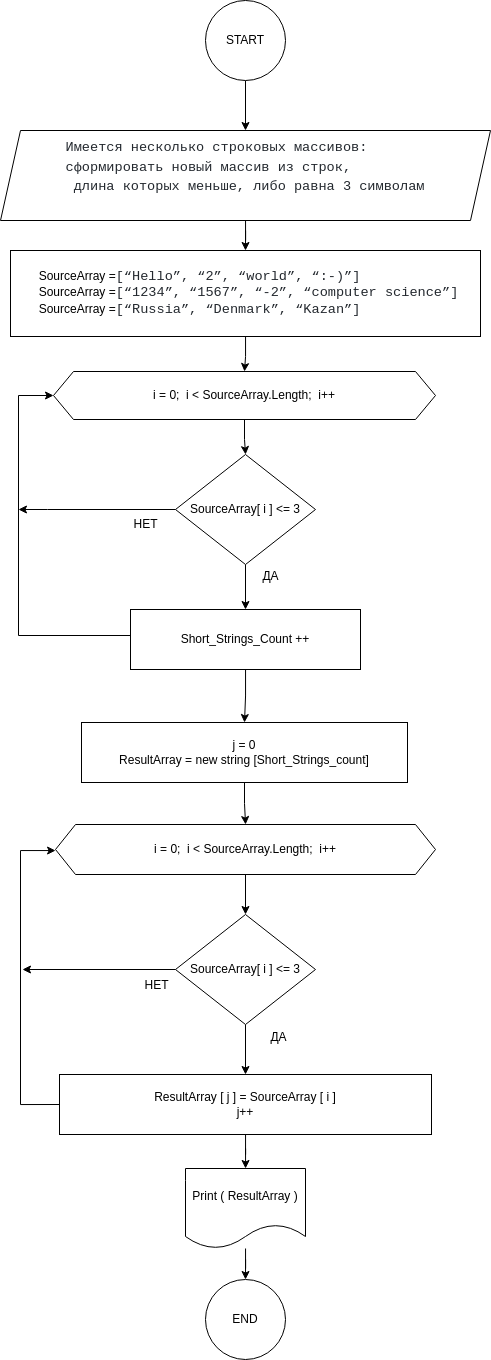

The diagram above was exported from draw.io. Its source (the exported page's mxGraphModel, read from the mxfile embedded in the PNG):
<mxGraphModel dx="2367" dy="2167" grid="0" gridSize="10" guides="1" tooltips="1" connect="1" arrows="1" fold="1" page="0" pageScale="1" pageWidth="827" pageHeight="1169" math="0" shadow="0">
  <root>
    <mxCell id="WIyWlLk6GJQsqaUBKTNV-0" />
    <mxCell id="WIyWlLk6GJQsqaUBKTNV-1" parent="WIyWlLk6GJQsqaUBKTNV-0" />
    <mxCell id="uA8-Vl3KMbc_tg1KstTM-12" value="" style="edgeStyle=orthogonalEdgeStyle;rounded=0;orthogonalLoop=1;jettySize=auto;html=1;" edge="1" parent="WIyWlLk6GJQsqaUBKTNV-1" source="uA8-Vl3KMbc_tg1KstTM-0">
      <mxGeometry relative="1" as="geometry">
        <mxPoint x="400" y="-310" as="targetPoint" />
      </mxGeometry>
    </mxCell>
    <mxCell id="uA8-Vl3KMbc_tg1KstTM-0" value="&lt;pre style=&quot;box-sizing: border-box; font-family: ui-monospace, SFMono-Regular, &amp;quot;SF Mono&amp;quot;, Menlo, Consolas, &amp;quot;Liberation Mono&amp;quot;, monospace; font-size: 13.6px; margin-top: 0px; margin-bottom: 16px; overflow-wrap: normal; padding: 16px; overflow: auto; line-height: 1.45; background-color: var(--color-canvas-subtle); border-radius: 6px; color: rgb(36, 41, 47); font-style: normal; font-variant-ligatures: normal; font-variant-caps: normal; font-weight: 400; letter-spacing: normal; orphans: 2; text-align: start; text-indent: 0px; text-transform: none; widows: 2; word-spacing: 0px; -webkit-text-stroke-width: 0px; text-decoration-thickness: initial; text-decoration-style: initial; text-decoration-color: initial;&quot; class=&quot;notranslate&quot;&gt;&lt;span style=&quot;&quot;&gt;Имеется несколько строковых массивов:&lt;br&gt;&lt;/span&gt;сформировать новый массив из строк,&lt;br&gt; длина которых меньше, либо равна 3 символам&lt;/pre&gt;" style="shape=parallelogram;perimeter=parallelogramPerimeter;whiteSpace=wrap;html=1;fixedSize=1;" vertex="1" parent="WIyWlLk6GJQsqaUBKTNV-1">
      <mxGeometry x="155" y="-430" width="490" height="90" as="geometry" />
    </mxCell>
    <mxCell id="uA8-Vl3KMbc_tg1KstTM-4" value="" style="edgeStyle=orthogonalEdgeStyle;rounded=0;orthogonalLoop=1;jettySize=auto;html=1;" edge="1" parent="WIyWlLk6GJQsqaUBKTNV-1" source="uA8-Vl3KMbc_tg1KstTM-2" target="uA8-Vl3KMbc_tg1KstTM-0">
      <mxGeometry relative="1" as="geometry" />
    </mxCell>
    <mxCell id="uA8-Vl3KMbc_tg1KstTM-2" value="START" style="ellipse;whiteSpace=wrap;html=1;aspect=fixed;" vertex="1" parent="WIyWlLk6GJQsqaUBKTNV-1">
      <mxGeometry x="360" y="-560" width="80" height="80" as="geometry" />
    </mxCell>
    <mxCell id="uA8-Vl3KMbc_tg1KstTM-8" value="" style="edgeStyle=orthogonalEdgeStyle;rounded=0;orthogonalLoop=1;jettySize=auto;html=1;" edge="1" parent="WIyWlLk6GJQsqaUBKTNV-1" source="uA8-Vl3KMbc_tg1KstTM-5" target="uA8-Vl3KMbc_tg1KstTM-6">
      <mxGeometry relative="1" as="geometry" />
    </mxCell>
    <mxCell id="uA8-Vl3KMbc_tg1KstTM-5" value="i = 0;&amp;nbsp; i &amp;lt; SourceArray.Length;&amp;nbsp; i++" style="shape=hexagon;perimeter=hexagonPerimeter2;whiteSpace=wrap;html=1;fixedSize=1;" vertex="1" parent="WIyWlLk6GJQsqaUBKTNV-1">
      <mxGeometry x="208" y="-189" width="382" height="48" as="geometry" />
    </mxCell>
    <mxCell id="uA8-Vl3KMbc_tg1KstTM-10" value="" style="edgeStyle=orthogonalEdgeStyle;rounded=0;orthogonalLoop=1;jettySize=auto;html=1;" edge="1" parent="WIyWlLk6GJQsqaUBKTNV-1" source="uA8-Vl3KMbc_tg1KstTM-6" target="uA8-Vl3KMbc_tg1KstTM-9">
      <mxGeometry relative="1" as="geometry" />
    </mxCell>
    <mxCell id="uA8-Vl3KMbc_tg1KstTM-6" value="SourceArray[ i ] &amp;lt;= 3" style="rhombus;whiteSpace=wrap;html=1;" vertex="1" parent="WIyWlLk6GJQsqaUBKTNV-1">
      <mxGeometry x="330" y="-106" width="140" height="110" as="geometry" />
    </mxCell>
    <mxCell id="uA8-Vl3KMbc_tg1KstTM-20" style="edgeStyle=orthogonalEdgeStyle;rounded=0;orthogonalLoop=1;jettySize=auto;html=1;exitX=0;exitY=0.5;exitDx=0;exitDy=0;entryX=0;entryY=0.5;entryDx=0;entryDy=0;" edge="1" parent="WIyWlLk6GJQsqaUBKTNV-1" source="uA8-Vl3KMbc_tg1KstTM-9" target="uA8-Vl3KMbc_tg1KstTM-5">
      <mxGeometry relative="1" as="geometry">
        <Array as="points">
          <mxPoint x="285" y="75" />
          <mxPoint x="173" y="75" />
          <mxPoint x="173" y="-165" />
        </Array>
      </mxGeometry>
    </mxCell>
    <mxCell id="uA8-Vl3KMbc_tg1KstTM-74" value="" style="edgeStyle=orthogonalEdgeStyle;rounded=0;orthogonalLoop=1;jettySize=auto;html=1;" edge="1" parent="WIyWlLk6GJQsqaUBKTNV-1" source="uA8-Vl3KMbc_tg1KstTM-9" target="uA8-Vl3KMbc_tg1KstTM-46">
      <mxGeometry relative="1" as="geometry" />
    </mxCell>
    <mxCell id="uA8-Vl3KMbc_tg1KstTM-9" value="Short_Strings_Count ++" style="rounded=0;whiteSpace=wrap;html=1;" vertex="1" parent="WIyWlLk6GJQsqaUBKTNV-1">
      <mxGeometry x="285" y="49" width="230" height="60" as="geometry" />
    </mxCell>
    <mxCell id="uA8-Vl3KMbc_tg1KstTM-11" value="ДА" style="text;html=1;align=center;verticalAlign=middle;resizable=0;points=[];autosize=1;strokeColor=none;fillColor=none;" vertex="1" parent="WIyWlLk6GJQsqaUBKTNV-1">
      <mxGeometry x="405" y="1" width="40" height="30" as="geometry" />
    </mxCell>
    <mxCell id="uA8-Vl3KMbc_tg1KstTM-23" value="НЕТ" style="text;html=1;align=center;verticalAlign=middle;resizable=0;points=[];autosize=1;strokeColor=none;fillColor=none;" vertex="1" parent="WIyWlLk6GJQsqaUBKTNV-1">
      <mxGeometry x="275" y="-51" width="50" height="30" as="geometry" />
    </mxCell>
    <mxCell id="uA8-Vl3KMbc_tg1KstTM-31" value="" style="endArrow=classic;html=1;rounded=0;exitX=0;exitY=0.5;exitDx=0;exitDy=0;" edge="1" parent="WIyWlLk6GJQsqaUBKTNV-1" source="uA8-Vl3KMbc_tg1KstTM-6">
      <mxGeometry width="50" height="50" relative="1" as="geometry">
        <mxPoint x="423" y="-70" as="sourcePoint" />
        <mxPoint x="173" y="-51" as="targetPoint" />
        <Array as="points">
          <mxPoint x="202" y="-51" />
        </Array>
      </mxGeometry>
    </mxCell>
    <mxCell id="uA8-Vl3KMbc_tg1KstTM-37" value="" style="edgeStyle=orthogonalEdgeStyle;rounded=0;orthogonalLoop=1;jettySize=auto;html=1;" edge="1" parent="WIyWlLk6GJQsqaUBKTNV-1" source="uA8-Vl3KMbc_tg1KstTM-32" target="uA8-Vl3KMbc_tg1KstTM-5">
      <mxGeometry relative="1" as="geometry" />
    </mxCell>
    <mxCell id="uA8-Vl3KMbc_tg1KstTM-32" value="&lt;span style=&quot;white-space: pre;&quot;&gt;&#09;&lt;/span&gt;SourceArray =&lt;span style=&quot;background-color: var(--color-canvas-subtle); color: rgb(36, 41, 47); font-family: ui-monospace, SFMono-Regular, &amp;quot;SF Mono&amp;quot;, Menlo, Consolas, &amp;quot;Liberation Mono&amp;quot;, monospace; font-size: 13.6px;&quot;&gt;[“Hello”, “2”, “world”, “:-)”]&lt;br&gt;&lt;/span&gt;&lt;span style=&quot;white-space: pre;&quot;&gt;&#09;&lt;/span&gt;SourceArray =&lt;span style=&quot;background-color: var(--color-canvas-subtle); color: rgb(36, 41, 47); font-family: ui-monospace, SFMono-Regular, &amp;quot;SF Mono&amp;quot;, Menlo, Consolas, &amp;quot;Liberation Mono&amp;quot;, monospace; font-size: 13.6px;&quot;&gt;[“1234”, “1567”, “-2”, “computer science”]&lt;/span&gt;&lt;span style=&quot;background-color: var(--color-canvas-subtle); color: rgb(36, 41, 47); font-family: ui-monospace, SFMono-Regular, &amp;quot;SF Mono&amp;quot;, Menlo, Consolas, &amp;quot;Liberation Mono&amp;quot;, monospace; font-size: 13.6px;&quot;&gt;&lt;br&gt;&lt;/span&gt;&lt;span style=&quot;white-space: pre;&quot;&gt;&#09;&lt;/span&gt;SourceArray =&lt;span style=&quot;background-color: var(--color-canvas-subtle); color: rgb(36, 41, 47); font-family: ui-monospace, SFMono-Regular, &amp;quot;SF Mono&amp;quot;, Menlo, Consolas, &amp;quot;Liberation Mono&amp;quot;, monospace; font-size: 13.6px;&quot;&gt;[“Russia”, “Denmark”, “Kazan”]&lt;/span&gt;&amp;nbsp;&lt;span style=&quot;white-space: pre;&quot;&gt;&#09;&lt;/span&gt;" style="rounded=0;whiteSpace=wrap;html=1;align=left;" vertex="1" parent="WIyWlLk6GJQsqaUBKTNV-1">
      <mxGeometry x="165" y="-310" width="470" height="86" as="geometry" />
    </mxCell>
    <mxCell id="uA8-Vl3KMbc_tg1KstTM-43" value="" style="edgeStyle=orthogonalEdgeStyle;rounded=0;orthogonalLoop=1;jettySize=auto;html=1;" edge="1" parent="WIyWlLk6GJQsqaUBKTNV-1" source="uA8-Vl3KMbc_tg1KstTM-40" target="uA8-Vl3KMbc_tg1KstTM-42">
      <mxGeometry relative="1" as="geometry" />
    </mxCell>
    <mxCell id="uA8-Vl3KMbc_tg1KstTM-40" value="Print ( ResultArray )" style="shape=document;whiteSpace=wrap;html=1;boundedLbl=1;" vertex="1" parent="WIyWlLk6GJQsqaUBKTNV-1">
      <mxGeometry x="340" y="608" width="120" height="80" as="geometry" />
    </mxCell>
    <mxCell id="uA8-Vl3KMbc_tg1KstTM-42" value="END" style="ellipse;whiteSpace=wrap;html=1;aspect=fixed;" vertex="1" parent="WIyWlLk6GJQsqaUBKTNV-1">
      <mxGeometry x="360" y="719" width="80" height="80" as="geometry" />
    </mxCell>
    <mxCell id="uA8-Vl3KMbc_tg1KstTM-76" value="" style="edgeStyle=orthogonalEdgeStyle;rounded=0;orthogonalLoop=1;jettySize=auto;html=1;" edge="1" parent="WIyWlLk6GJQsqaUBKTNV-1" source="uA8-Vl3KMbc_tg1KstTM-45" target="uA8-Vl3KMbc_tg1KstTM-47">
      <mxGeometry relative="1" as="geometry" />
    </mxCell>
    <mxCell id="uA8-Vl3KMbc_tg1KstTM-45" value="i = 0;&amp;nbsp; i &amp;lt; SourceArray.Length;&amp;nbsp; i++" style="shape=hexagon;perimeter=hexagonPerimeter2;whiteSpace=wrap;html=1;fixedSize=1;" vertex="1" parent="WIyWlLk6GJQsqaUBKTNV-1">
      <mxGeometry x="210" y="264" width="380" height="50" as="geometry" />
    </mxCell>
    <mxCell id="uA8-Vl3KMbc_tg1KstTM-75" value="" style="edgeStyle=orthogonalEdgeStyle;rounded=0;orthogonalLoop=1;jettySize=auto;html=1;" edge="1" parent="WIyWlLk6GJQsqaUBKTNV-1" source="uA8-Vl3KMbc_tg1KstTM-46" target="uA8-Vl3KMbc_tg1KstTM-45">
      <mxGeometry relative="1" as="geometry" />
    </mxCell>
    <mxCell id="uA8-Vl3KMbc_tg1KstTM-46" value="j = 0&lt;br&gt;ResultArray = new string [Short_Strings_count]" style="rounded=0;whiteSpace=wrap;html=1;" vertex="1" parent="WIyWlLk6GJQsqaUBKTNV-1">
      <mxGeometry x="236" y="162" width="326" height="60" as="geometry" />
    </mxCell>
    <mxCell id="uA8-Vl3KMbc_tg1KstTM-49" value="" style="edgeStyle=orthogonalEdgeStyle;rounded=0;orthogonalLoop=1;jettySize=auto;html=1;" edge="1" parent="WIyWlLk6GJQsqaUBKTNV-1" source="uA8-Vl3KMbc_tg1KstTM-47" target="uA8-Vl3KMbc_tg1KstTM-48">
      <mxGeometry relative="1" as="geometry" />
    </mxCell>
    <mxCell id="uA8-Vl3KMbc_tg1KstTM-47" value="SourceArray[ i ] &amp;lt;= 3" style="rhombus;whiteSpace=wrap;html=1;" vertex="1" parent="WIyWlLk6GJQsqaUBKTNV-1">
      <mxGeometry x="330" y="354" width="140" height="110" as="geometry" />
    </mxCell>
    <mxCell id="uA8-Vl3KMbc_tg1KstTM-56" style="edgeStyle=orthogonalEdgeStyle;rounded=0;orthogonalLoop=1;jettySize=auto;html=1;exitX=0;exitY=0.5;exitDx=0;exitDy=0;entryX=0;entryY=0.5;entryDx=0;entryDy=0;" edge="1" parent="WIyWlLk6GJQsqaUBKTNV-1" source="uA8-Vl3KMbc_tg1KstTM-48" target="uA8-Vl3KMbc_tg1KstTM-45">
      <mxGeometry relative="1" as="geometry">
        <Array as="points">
          <mxPoint x="175" y="544" />
          <mxPoint x="175" y="290" />
        </Array>
      </mxGeometry>
    </mxCell>
    <mxCell id="uA8-Vl3KMbc_tg1KstTM-71" value="" style="edgeStyle=orthogonalEdgeStyle;rounded=0;orthogonalLoop=1;jettySize=auto;html=1;" edge="1" parent="WIyWlLk6GJQsqaUBKTNV-1" source="uA8-Vl3KMbc_tg1KstTM-48" target="uA8-Vl3KMbc_tg1KstTM-40">
      <mxGeometry relative="1" as="geometry" />
    </mxCell>
    <mxCell id="uA8-Vl3KMbc_tg1KstTM-48" value="ResultArray [ j ] = SourceArray [ i ]&lt;br&gt;j++" style="rounded=0;whiteSpace=wrap;html=1;" vertex="1" parent="WIyWlLk6GJQsqaUBKTNV-1">
      <mxGeometry x="214" y="514" width="372" height="60" as="geometry" />
    </mxCell>
    <mxCell id="uA8-Vl3KMbc_tg1KstTM-50" value="ДА" style="text;html=1;align=center;verticalAlign=middle;resizable=0;points=[];autosize=1;strokeColor=none;fillColor=none;" vertex="1" parent="WIyWlLk6GJQsqaUBKTNV-1">
      <mxGeometry x="413" y="462" width="40" height="30" as="geometry" />
    </mxCell>
    <mxCell id="uA8-Vl3KMbc_tg1KstTM-57" value="" style="endArrow=classic;html=1;rounded=0;exitX=0;exitY=0.5;exitDx=0;exitDy=0;" edge="1" parent="WIyWlLk6GJQsqaUBKTNV-1" source="uA8-Vl3KMbc_tg1KstTM-47">
      <mxGeometry width="50" height="50" relative="1" as="geometry">
        <mxPoint x="303" y="266" as="sourcePoint" />
        <mxPoint x="177" y="409" as="targetPoint" />
      </mxGeometry>
    </mxCell>
    <mxCell id="uA8-Vl3KMbc_tg1KstTM-58" value="НЕТ" style="text;html=1;align=center;verticalAlign=middle;resizable=0;points=[];autosize=1;strokeColor=none;fillColor=none;" vertex="1" parent="WIyWlLk6GJQsqaUBKTNV-1">
      <mxGeometry x="286" y="410" width="50" height="30" as="geometry" />
    </mxCell>
  </root>
</mxGraphModel>